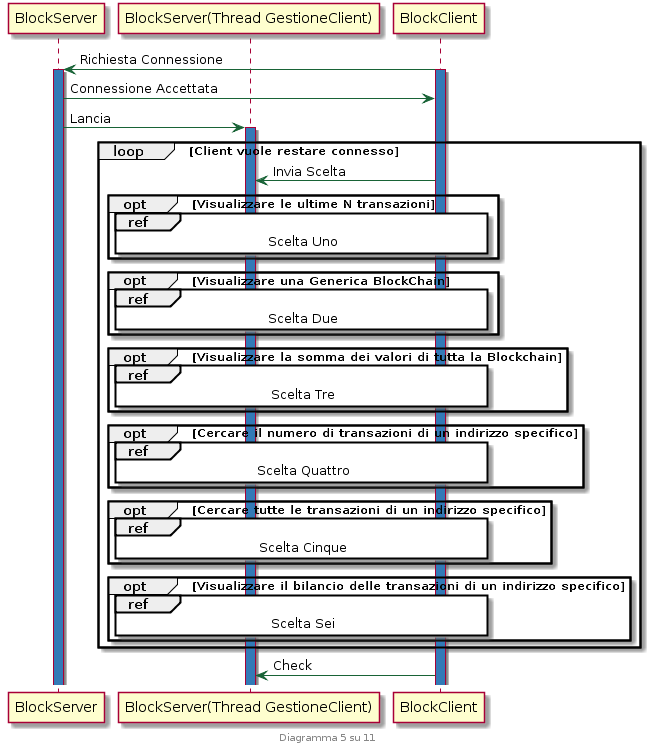

The diagram above was rendered by PlantUML. Its source (embedded in the PNG):
@startuml
skinparam sequence {
	ArrowColor #186336
}

footer Diagramma 5 su 11

participant	BlockServer
participant 	"BlockServer(Thread GestioneClient)"
participant	BlockClient

BlockClient -> BlockServer: Richiesta Connessione
activate BlockServer #337ab7
activate BlockClient #337ab7
BlockServer -> BlockClient: Connessione Accettata
BlockServer -> "BlockServer(Thread GestioneClient)": Lancia
activate "BlockServer(Thread GestioneClient)" #337ab7

loop Client vuole restare connesso
	
	BlockClient -> "BlockServer(Thread GestioneClient)": Invia Scelta

	opt Visualizzare le ultime N transazioni
		ref over BlockClient, "BlockServer(Thread GestioneClient)": Scelta Uno
	end

	opt Visualizzare una Generica BlockChain
		ref over BlockClient, "BlockServer(Thread GestioneClient)": Scelta Due
	end

	opt Visualizzare la somma dei valori di tutta la Blockchain
		ref over BlockClient, "BlockServer(Thread GestioneClient)": Scelta Tre
	end

	opt Cercare il numero di transazioni di un indirizzo specifico
		ref over BlockClient, "BlockServer(Thread GestioneClient)": Scelta Quattro
	end

	opt Cercare tutte le transazioni di un indirizzo specifico
		ref over BlockClient, "BlockServer(Thread GestioneClient)": Scelta Cinque
	end

	opt Visualizzare il bilancio delle transazioni di un indirizzo specifico
		ref over BlockClient, "BlockServer(Thread GestioneClient)": Scelta Sei
	end
end

BlockClient -> "BlockServer(Thread GestioneClient)": Check

@enduml